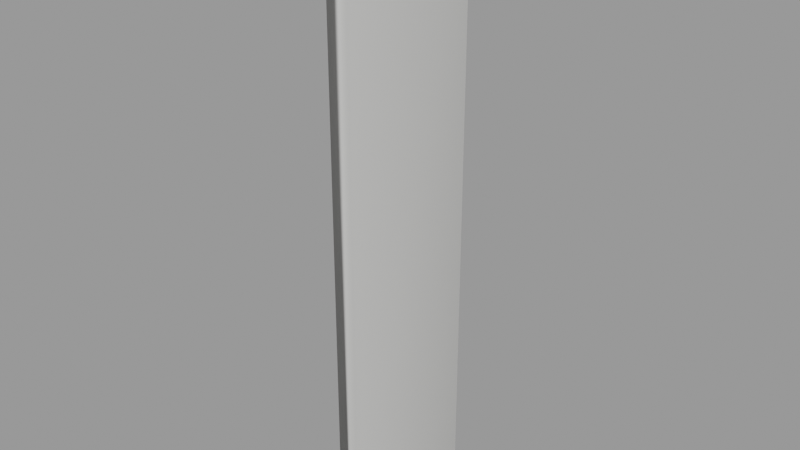 # Source: security_fence64_lower.blend  (saved by Blender 2.92.15; exported with 4.5.12 LTS)
import bpy
from mathutils import Matrix  # noqa: F401  (used for matrix-valued properties, if any)

bpy.ops.wm.read_factory_settings(use_empty=True)
scene = bpy.context.scene
scene.name = 'security_fence64_lower.qc'

# ---- collections
col_security_fence64_lower = bpy.data.collections.new('security_fence64_lower'); scene.collection.children.link(col_security_fence64_lower)

# ---- materials (node trees are filled in below, after node groups)
mat_security_fence = bpy.data.materials.new('security_fence')
mat_security_fence.use_transparent_shadow = False
mat_security_fence.diffuse_color = (0.4606, 0.4707, 0.623, 1.0)
mat_security_fence_alpha = bpy.data.materials.new('security_fence_alpha')
mat_security_fence_alpha.use_transparent_shadow = False
mat_security_fence_alpha.diffuse_color = (0.7027, 0.7167, 0.8343, 1.0)
mat_phy = bpy.data.materials.new('  phy')
mat_phy.use_transparent_shadow = False
mat_phy.diffuse_color = (0.603, 0.601, 0.5857, 1.0)

# ---- material node trees

# ---- meshes
me_security_fence64_lower_reference = bpy.data.meshes.new('security_fence64_lower_reference')
me_security_fence64_lower_reference.from_pydata([(-0.00145, -32.68, -124.0), (3.411, -31.26, -124.0), (-3.414, -31.26, -124.0), (4.825, -27.85, -124.0), (3.411, -24.44, -124.0), (-0.001449, -23.02, -124.0), (-3.414, -24.44, -124.0), (-4.828, -27.85, -124.0), (5.657, -27.85, -377.8), (4.0, -31.85, -377.8), (5.654, -27.85, -384.0), (3.998, -31.85, -384.0), (-0.001446, -33.51, -377.8), (-0.001446, -33.51, -384.0), (-4.002, -31.85, -377.8), (-4.0, -31.85, -384.0), (-5.66, -27.85, -377.8), (-5.657, -27.85, -384.0), (-4.002, -23.85, -377.8), (-4.0, -23.85, -384.0), (-0.001446, -22.19, -377.8), (-0.001446, -22.2, -384.0), (4.0, -23.85, -377.8), (3.998, -23.85, -384.0), (3.879, -27.85, -366.0), (2.743, -25.11, -366.0), (-0.001442, -23.97, -366.0), (-2.745, -25.11, -366.0), (-3.882, -27.85, -366.0), (-2.745, -30.6, -366.0), (-0.001442, -31.73, -366.0), (2.743, -30.6, -366.0), (4.825, -27.85, -142.5), (3.411, -31.26, -142.5), (3.883, -27.85, -142.5), (2.745, -30.6, -142.5), (-0.001449, -32.68, -142.5), (-0.001442, -31.74, -142.5), (-3.414, -31.26, -142.5), (-2.748, -30.6, -142.5), (-4.828, -27.85, -142.5), (-3.886, -27.85, -142.5), (-3.414, -24.44, -142.5), (-2.748, -25.1, -142.5), (-0.001449, -23.02, -142.5), (-0.001442, -23.97, -142.5), (3.411, -24.44, -142.5), (2.745, -25.1, -142.5), (-2.48, 32.0, -127.8), (-2.48, -24.77, -127.8), (-1e-06, 32.0, -125.3), (1e-06, -24.77, -125.3), (2.48, -24.77, -127.8), (2.48, 32.0, -127.8), (-1e-06, 32.0, -130.3), (1e-06, -24.77, -130.3), (-6.214, 34.74, -255.5), (-0.5324, 0.9554, -255.0), (-5.459, 34.38, -190.5), (-3.585, -22.95, -191.7), (6.291, -25.39, -135.3), (-0.183, -1.411, -131.5), (-1.583, 0.9554, -190.5), (-5.237, 33.87, -127.7), (1.419, -23.9, -255.0), (-5.57, -23.9, -383.3), (-6.962, 0.9554, -383.7), (-6.745, 33.46, -384.0)], [], [(0, 1, 2), (1, 3, 2), (3, 4, 2), (4, 5, 2), (5, 6, 2), (6, 7, 2), (8, 9, 10), (11, 10, 9), (9, 12, 11), (13, 11, 12), (12, 14, 13), (15, 13, 14), (14, 16, 15), (17, 15, 16), (16, 18, 17), (19, 17, 18), (18, 20, 19), (21, 19, 20), (20, 22, 21), (23, 21, 22), (22, 8, 23), (10, 23, 8), (8, 22, 24), (22, 25, 24), (22, 20, 25), (20, 26, 25), (20, 18, 26), (18, 27, 26), (18, 16, 27), (16, 28, 27), (16, 14, 28), (14, 29, 28), (14, 12, 29), (12, 30, 29), (12, 9, 30), (9, 31, 30), (9, 8, 31), (8, 24, 31), (32, 33, 34), (35, 34, 33), (33, 36, 35), (37, 35, 36), (36, 38, 37), (39, 37, 38), (38, 40, 39), (41, 39, 40), (40, 42, 41), (43, 41, 42), (42, 44, 43), (45, 43, 44), (44, 46, 45), (47, 45, 46), (46, 32, 47), (34, 47, 32), (32, 46, 3), (46, 4, 3), (46, 44, 4), (44, 5, 4), (44, 42, 5), (42, 6, 5), (42, 40, 6), (40, 7, 6), (40, 38, 7), (38, 2, 7), (38, 36, 2), (36, 0, 2), (36, 33, 0), (33, 1, 0), (33, 32, 1), (32, 3, 1), (24, 25, 34), (25, 47, 34), (25, 26, 47), (26, 45, 47), (26, 27, 45), (27, 43, 45), (27, 28, 43), (28, 41, 43), (28, 29, 41), (29, 39, 41), (29, 30, 39), (30, 37, 39), (30, 31, 37), (31, 35, 37), (31, 24, 35), (24, 34, 35), (48, 49, 50), (49, 51, 50), (51, 52, 50), (52, 53, 50), (54, 53, 52), (55, 54, 52), (54, 55, 49), (48, 54, 49), (56, 57, 58), (59, 60, 61), (62, 59, 61), (61, 63, 62), (58, 62, 63), (57, 62, 58), (57, 64, 62), (57, 65, 64), (66, 65, 57), (57, 56, 66), (67, 66, 56), (62, 64, 59)])
me_security_fence64_lower_reference.polygons.foreach_set('use_smooth', [True] * 106)
me_security_fence64_lower_reference.polygons.foreach_set('material_index', [0, 0, 0, 0, 0, 0, 0, 0, 0, 0, 0, 0, 0, 0, 0, 0, 0, 0, 0, 0, 0, 0, 0, 0, 0, 0, 0, 0, 0, 0, 0, 0, 0, 0, 0, 0, 0, 0, 0, 0, 0, 0, 0, 0, 0, 0, 0, 0, 0, 0, 0, 0, 0, 0, 0, 0, 0, 0, 0, 0, 0, 0, 0, 0, 0, 0, 0, 0, 0, 0, 0, 0, 0, 0, 0, 0, 0, 0, 0, 0, 0, 0, 0, 0, 0, 0, 0, 0, 0, 0, 0, 0, 0, 0, 1, 1, 1, 1, 1, 1, 1, 1, 1, 1, 1, 1])
_k = set([(0, 1), (0, 2), (1, 3), (2, 7), (3, 4), (4, 5), (5, 6), (6, 7), (8, 9), (8, 22), (9, 12), (12, 14), (14, 16), (16, 18), (18, 20), (20, 22), (24, 25), (24, 31), (25, 26), (26, 27), (27, 28), (28, 29), (29, 30), (30, 31), (32, 33), (32, 46), (33, 36), (34, 35), (34, 47), (35, 37), (36, 38), (37, 39), (38, 40), (39, 41), (40, 42), (41, 43), (42, 44), (43, 45), (44, 46), (45, 47), (48, 49), (49, 54)])
me_security_fence64_lower_reference.attributes.new('sharp_edge', 'BOOLEAN', 'EDGE').data.foreach_set('value', [ (min(e.vertices), max(e.vertices)) in _k for e in me_security_fence64_lower_reference.edges])
_uv = me_security_fence64_lower_reference.uv_layers.new(name='UVMap')
_uv.uv.foreach_set('vector', [0.06636, 0.4975, 0.05296, 0.4707, 0.08532, 0.4975, 0.05296, 0.4707, 0.05296, 0.4328, 0.08532, 0.4975, 0.05296, 0.4328, 0.06636, 0.406, 0.08532, 0.4975, 0.06636, 0.406, 0.08532, 0.406, 0.08532, 0.4975, 0.08532, 0.406, 0.09872, 0.4328, 0.08532, 0.4975, 0.09872, 0.4328, 0.09872, 0.4707, 0.08532, 0.4975, 0.8249, 0.6173, 0.8249, 0.6386, 0.8083, 0.6174, 0.8084, 0.6387, 0.8083, 0.6174, 0.8249, 0.6386, 0.8249, 0.6386, 0.825, 0.6618, 0.8084, 0.6387, 0.8084, 0.6618, 0.8084, 0.6387, 0.825, 0.6618, 0.825, 0.6618, 0.825, 0.6862, 0.8084, 0.6618, 0.8084, 0.6863, 0.8084, 0.6618, 0.825, 0.6862, 0.825, 0.6862, 0.825, 0.7094, 0.8084, 0.6863, 0.8084, 0.7094, 0.8084, 0.6863, 0.825, 0.7094, 0.825, 0.7094, 0.825, 0.7326, 0.8084, 0.7094, 0.8084, 0.7326, 0.8084, 0.7094, 0.825, 0.7326, 0.825, 0.7326, 0.825, 0.757, 0.8084, 0.7326, 0.8085, 0.757, 0.8084, 0.7326, 0.825, 0.757, 0.825, 0.757, 0.825, 0.7802, 0.8085, 0.757, 0.8085, 0.7802, 0.8085, 0.757, 0.825, 0.7802, 0.825, 0.7802, 0.825, 0.8034, 0.8085, 0.7802, 0.8085, 0.8034, 0.8085, 0.7802, 0.825, 0.8034, 0.02047, 0.1917, 0.01518, 0.1686, 0.05147, 0.1589, 0.01518, 0.1686, 0.04784, 0.1431, 0.05147, 0.1589, 0.01518, 0.1686, 0.01123, 0.1445, 0.04784, 0.1431, 0.01123, 0.1445, 0.04513, 0.1265, 0.04784, 0.1431, 0.01123, 0.1445, 0.008674, 0.1197, 0.04513, 0.1265, 0.008674, 0.1197, 0.04338, 0.1095, 0.04513, 0.1265, 0.008674, 0.1197, 0.007546, 0.09439, 0.04338, 0.1095, 0.007546, 0.09439, 0.0426, 0.09213, 0.04338, 0.1095, 0.007546, 0.09439, 0.01042, 0.06944, 0.0426, 0.09213, 0.01042, 0.06944, 0.04026, 0.07431, 0.0426, 0.09213, 0.01042, 0.06944, 0.01421, 0.05209, 0.04026, 0.07431, 0.01421, 0.05209, 0.03855, 0.06171, 0.04026, 0.07431, 0.01421, 0.05209, 0.014, 0.03315, 0.03855, 0.06171, 0.014, 0.03315, 0.04253, 0.05135, 0.03855, 0.06171, 0.014, 0.03315, 0.01609, 0.007893, 0.04253, 0.05135, 0.01609, 0.007893, 0.04809, 0.03666, 0.04253, 0.05135, 0.2624, 0.2243, 0.2626, 0.2061, 0.2646, 0.2226, 0.2644, 0.2077, 0.2646, 0.2226, 0.2626, 0.2061, 0.2626, 0.2061, 0.2673, 0.1971, 0.2644, 0.2077, 0.2679, 0.2002, 0.2644, 0.2077, 0.2673, 0.1971, 0.2673, 0.1971, 0.2738, 0.1971, 0.2679, 0.2002, 0.2732, 0.2002, 0.2679, 0.2002, 0.2738, 0.1971, 0.2738, 0.1971, 0.2785, 0.2061, 0.2732, 0.2002, 0.2767, 0.2077, 0.2732, 0.2002, 0.2785, 0.2061, 0.2785, 0.2061, 0.2787, 0.2243, 0.2767, 0.2077, 0.2765, 0.2226, 0.2767, 0.2077, 0.2787, 0.2243, 0.2787, 0.2243, 0.2722, 0.2373, 0.2765, 0.2226, 0.2713, 0.233, 0.2765, 0.2226, 0.2722, 0.2373, 0.2722, 0.2373, 0.263, 0.2373, 0.2713, 0.233, 0.2639, 0.233, 0.2713, 0.233, 0.263, 0.2373, 0.263, 0.2373, 0.2566, 0.2243, 0.2639, 0.233, 0.2587, 0.2226, 0.2639, 0.233, 0.2566, 0.2243, 0.399, 0.6168, 0.399, 0.6385, 0.34, 0.6168, 0.399, 0.6385, 0.34, 0.6385, 0.34, 0.6168, 0.399, 0.6385, 0.399, 0.6611, 0.34, 0.6385, 0.399, 0.6611, 0.34, 0.6611, 0.34, 0.6385, 0.399, 0.6611, 0.399, 0.6856, 0.34, 0.6611, 0.399, 0.6856, 0.34, 0.6856, 0.34, 0.6611, 0.399, 0.6856, 0.399, 0.7091, 0.34, 0.6856, 0.399, 0.7091, 0.34, 0.7091, 0.34, 0.6856, 0.399, 0.7091, 0.399, 0.7327, 0.34, 0.7091, 0.399, 0.7327, 0.34, 0.7327, 0.34, 0.7091, 0.399, 0.7327, 0.399, 0.7562, 0.34, 0.7327, 0.399, 0.7562, 0.34, 0.7562, 0.34, 0.7327, 0.399, 0.7562, 0.399, 0.7798, 0.34, 0.7562, 0.399, 0.7798, 0.34, 0.7798, 0.34, 0.7562, 0.399, 0.7798, 0.399, 0.8034, 0.34, 0.7798, 0.399, 0.8034, 0.34, 0.8034, 0.34, 0.7798, 0.9973, 0.8035, 0.9973, 0.7802, 0.007455, 0.8037, 0.9973, 0.7802, 0.007454, 0.7803, 0.007455, 0.8037, 0.9973, 0.7802, 0.9973, 0.7567, 0.007454, 0.7803, 0.9973, 0.7567, 0.007454, 0.7567, 0.007454, 0.7803, 0.9973, 0.7567, 0.9973, 0.7327, 0.007454, 0.7567, 0.9973, 0.7327, 0.007454, 0.7328, 0.007454, 0.7567, 0.9973, 0.7327, 0.9973, 0.7089, 0.007454, 0.7328, 0.9973, 0.7089, 0.007453, 0.7089, 0.007454, 0.7328, 0.9973, 0.7089, 0.9973, 0.6863, 0.007453, 0.7089, 0.9973, 0.6863, 0.007453, 0.6863, 0.007453, 0.7089, 0.9973, 0.6863, 0.9973, 0.6609, 0.007453, 0.6863, 0.9973, 0.6609, 0.007453, 0.6609, 0.007453, 0.6863, 0.9973, 0.6609, 0.9973, 0.6389, 0.007453, 0.6609, 0.9973, 0.6389, 0.007453, 0.6389, 0.007453, 0.6609, 0.9973, 0.6389, 0.9973, 0.6175, 0.007453, 0.6389, 0.9973, 0.6175, 0.007453, 0.6175, 0.007453, 0.6389, 0.9815, 0.2189, 0.8524, 0.2189, 0.9815, 0.2029, 0.8524, 0.2189, 0.8524, 0.2029, 0.9815, 0.2029, 0.8524, 0.2029, 0.8524, 0.187, 0.9815, 0.2029, 0.8524, 0.187, 0.9815, 0.187, 0.9815, 0.2029, 0.9815, 0.171, 0.9815, 0.187, 0.8524, 0.187, 0.8524, 0.171, 0.9815, 0.171, 0.8524, 0.187, 0.9815, 0.171, 0.8524, 0.171, 0.8524, 0.1551, 0.9815, 0.1551, 0.9815, 0.171, 0.8524, 0.1551, 3.678, -2.756, 3.336, -2.404, 3.084, -3.332, 2.422, -2.651, 1.863, -3.262, 2.161, -3.569, 2.734, -2.971, 2.422, -2.651, 2.161, -3.569, 2.161, -3.569, 2.49, -3.909, 2.734, -2.971, 3.084, -3.332, 2.734, -2.971, 2.49, -3.909, 3.336, -2.404, 2.734, -2.971, 3.084, -3.332, 3.336, -2.404, 3.022, -2.08, 2.734, -2.971, 3.336, -2.404, 4.21, -0.9278, 3.022, -2.08, 4.524, -1.252, 4.21, -0.9278, 3.336, -2.404, 3.336, -2.404, 3.678, -2.756, 4.524, -1.252, 4.866, -1.604, 4.524, -1.252, 3.678, -2.756, 2.734, -2.971, 3.022, -2.08, 2.422, -2.651])
me_security_fence64_lower_reference.materials.append(mat_security_fence)
me_security_fence64_lower_reference.materials.append(mat_security_fence_alpha)
me_security_fence64_lower_reference.use_remesh_fix_poles = True
me_security_fence64_lower_reference.use_remesh_preserve_attributes = False
me_security_fence64_lower_reference.use_mirror_vertex_groups = False
me_security_fence64_lower_reference.update()
me_security_fence64_lower_reference.normals_split_custom_set([tuple(v) for v in zip(*[iter([4.747e-06, -1.98e-10, 1.0, 5.159e-06, -5.27e-06, 1.0, 1.665e-06, 6.39e-08, 1.0, 5.159e-06, -5.27e-06, 1.0, 1.747e-06, -1.671e-06, 1.0, 1.665e-06, 6.39e-08, 1.0, 1.747e-06, -1.671e-06, 1.0, 0.0, 1.118e-06, 1.0, 1.665e-06, 6.39e-08, 1.0, 0.0, 1.118e-06, 1.0, 0.0, 1.799e-06, 1.0, 1.665e-06, 6.39e-08, 1.0, 0.0, 1.799e-06, 1.0, 0.0, 2.236e-06, 1.0, 1.665e-06, 6.39e-08, 1.0, 0.0, 2.236e-06, 1.0, 0.0, 2.236e-06, 1.0, 1.665e-06, 6.39e-08, 1.0, 0.9906, 0.1368, -0.00044, 0.7972, -0.6037, -0.0003995, 0.9906, -0.1368, -0.0004006, 0.6037, -0.7972, -0.0003859, 0.9906, -0.1368, -0.0004006, 0.7972, -0.6037, -0.0003995, 0.7972, -0.6037, -0.0003995, 0.1368, -0.9906, -0.0003995, 0.6037, -0.7972, -0.0003859, -0.1368, -0.9906, -0.000439, 0.6037, -0.7972, -0.0003859, 0.1368, -0.9906, -0.0003995, 0.1368, -0.9906, -0.0003995, -0.6037, -0.7972, -0.0004387, -0.1368, -0.9906, -0.000439, -0.7972, -0.6037, -0.0003986, -0.1368, -0.9906, -0.000439, -0.6037, -0.7972, -0.0004387, -0.6037, -0.7972, -0.0004387, -0.9906, -0.1368, -0.0004379, -0.7972, -0.6037, -0.0003986, -0.9906, 0.1368, -0.0003983, -0.7972, -0.6037, -0.0003986, -0.9906, -0.1368, -0.0004379, -0.9906, -0.1368, -0.0004379, -0.7972, 0.6037, -0.0003983, -0.9906, 0.1368, -0.0003983, -0.6037, 0.7972, -0.000399, -0.9906, 0.1368, -0.0003983, -0.7972, 0.6037, -0.0003983, -0.7972, 0.6037, -0.0003983, -0.1368, 0.9906, -0.000399, -0.6037, 0.7972, -0.000399, 0.1368, 0.9906, -0.0003995, -0.6037, 0.7972, -0.000399, -0.1368, 0.9906, -0.000399, -0.1368, 0.9906, -0.000399, 0.6037, 0.7972, -0.0004513, 0.1368, 0.9906, -0.0003995, 0.7972, 0.6037, -0.0003996, 0.1368, 0.9906, -0.0003995, 0.6037, 0.7972, -0.0004513, 0.6037, 0.7972, -0.0004513, 0.9906, 0.1368, -0.00044, 0.7972, 0.6037, -0.0003996, 0.9906, -0.1368, -0.0004006, 0.7972, 0.6037, -0.0003996, 0.9906, 0.1368, -0.00044, 0.9798, -0.1353, 0.1471, 0.7885, 0.5972, 0.1471, 0.9798, 0.1353, 0.1471, 0.7885, 0.5972, 0.1471, 0.5972, 0.7885, 0.1471, 0.9798, 0.1353, 0.1471, 0.7885, 0.5972, 0.1471, 0.1353, 0.9798, 0.1471, 0.5972, 0.7885, 0.1471, 0.1353, 0.9798, 0.1471, -0.1353, 0.9798, 0.1471, 0.5972, 0.7885, 0.1471, 0.1353, 0.9798, 0.1471, -0.5972, 0.7885, 0.1471, -0.1353, 0.9798, 0.1471, -0.5972, 0.7885, 0.1471, -0.7885, 0.5972, 0.1471, -0.1353, 0.9798, 0.1471, -0.5972, 0.7885, 0.1471, -0.9798, 0.1353, 0.1471, -0.7885, 0.5972, 0.1471, -0.9798, 0.1353, 0.1471, -0.9798, -0.1353, 0.1471, -0.7885, 0.5972, 0.1471, -0.9798, 0.1353, 0.1471, -0.7885, -0.5972, 0.1471, -0.9798, -0.1353, 0.1471, -0.7885, -0.5972, 0.1471, -0.5972, -0.7885, 0.1471, -0.9798, -0.1353, 0.1471, -0.7885, -0.5972, 0.1471, -0.1353, -0.9798, 0.1471, -0.5972, -0.7885, 0.1471, -0.1353, -0.9798, 0.1471, 0.1353, -0.9798, 0.1471, -0.5972, -0.7885, 0.1471, -0.1353, -0.9798, 0.1471, 0.5972, -0.7885, 0.1471, 0.1353, -0.9798, 0.1471, 0.5972, -0.7885, 0.1471, 0.7885, -0.5972, 0.1471, 0.1353, -0.9798, 0.1471, 0.5972, -0.7885, 0.1471, 0.9798, -0.1353, 0.1471, 0.7885, -0.5972, 0.1471, 0.9798, -0.1353, 0.1471, 0.9798, 0.1353, 0.1471, 0.7885, -0.5972, 0.1471, -2.058e-06, 0.0, -1.0, 0.0, 0.0, -1.0, 0.0, 0.0, -1.0, 0.0, 0.0, -1.0, 0.0, 0.0, -1.0, 0.0, 0.0, -1.0, 0.0, 0.0, -1.0, 0.0, 0.0, -1.0, 0.0, 0.0, -1.0, 0.0, 0.0, -1.0, 0.0, 0.0, -1.0, 0.0, 0.0, -1.0, 0.0, 0.0, -1.0, 0.0, 0.0, -1.0, 0.0, 0.0, -1.0, 0.0, 0.0, -1.0, 0.0, 0.0, -1.0, 0.0, 0.0, -1.0, 0.0, 0.0, -1.0, 0.0, 0.0, -1.0, 0.0, 0.0, -1.0, 0.0, 0.0, -1.0, 0.0, 0.0, -1.0, 0.0, 0.0, -1.0, 0.0, 0.0, -1.0, 0.0, 0.0, -1.0, 0.0, 0.0, -1.0, 0.0, 0.0, -1.0, 0.0, 0.0, -1.0, 0.0, 0.0, -1.0, 0.0, 0.0, -1.0, 0.0, 0.0, -1.0, 0.0, 0.0, -1.0, -3.834e-07, 0.0, -1.0, 0.0, 0.0, -1.0, 0.0, 0.0, -1.0, 0.0, 0.0, -1.0, -1.181e-05, 0.0, -1.0, -3.834e-07, 0.0, -1.0, -1.121e-05, 0.0, -1.0, -3.834e-07, 0.0, -1.0, -1.181e-05, 0.0, -1.0, -1.181e-05, 0.0, -1.0, -2.058e-06, 0.0, -1.0, -1.121e-05, 0.0, -1.0, 0.0, 0.0, -1.0, -1.121e-05, 0.0, -1.0, -2.058e-06, 0.0, -1.0, 0.9906, -0.1367, -1.196e-08, 0.7972, 0.6038, -1.196e-08, 0.9906, 0.1368, 6.234e-07, 0.7972, 0.6038, -1.196e-08, 0.6038, 0.7972, 5.242e-05, 0.9906, 0.1368, 6.234e-07, 0.7972, 0.6038, -1.196e-08, 0.1367, 0.9906, -1.196e-08, 0.6038, 0.7972, 5.242e-05, 0.1367, 0.9906, -1.196e-08, -0.1368, 0.9906, 1.31e-05, 0.6038, 0.7972, 5.242e-05, 0.1367, 0.9906, -1.196e-08, -0.6038, 0.7972, -1.196e-08, -0.1368, 0.9906, 1.31e-05, -0.6038, 0.7972, -1.196e-08, -0.7972, 0.6038, 1.196e-08, -0.1368, 0.9906, 1.31e-05, -0.6038, 0.7972, -1.196e-08, -0.9906, 0.1367, -1.196e-08, -0.7972, 0.6038, 1.196e-08, -0.9906, 0.1367, -1.196e-08, -0.9906, -0.1367, -9.177e-05, -0.7972, 0.6038, 1.196e-08, -0.9906, 0.1367, -1.196e-08, -0.7972, -0.6038, -1.196e-08, -0.9906, -0.1367, -9.177e-05, -0.7972, -0.6038, -1.196e-08, -0.6038, -0.7972, 5.283e-05, -0.9906, -0.1367, -9.177e-05, -0.7972, -0.6038, -1.196e-08, -0.1368, -0.9906, 5.228e-05, -0.6038, -0.7972, 5.283e-05, -0.1368, -0.9906, 5.228e-05, 0.1367, -0.9906, 9.092e-05, -0.6038, -0.7972, 5.283e-05, -0.1368, -0.9906, 5.228e-05, 0.6038, -0.7972, -6.685e-05, 0.1367, -0.9906, 9.092e-05, 0.6038, -0.7972, -6.685e-05, 0.7972, -0.6038, -5.995e-07, 0.1367, -0.9906, 9.092e-05, 0.6038, -0.7972, -6.685e-05, 0.9906, -0.1367, -1.196e-08, 0.7972, -0.6038, -5.995e-07, 0.9906, -0.1367, -1.196e-08, 0.9906, 0.1368, 6.234e-07, 0.7972, -0.6038, -5.995e-07, 0.9906, -0.1368, 3.703e-05, 0.7972, 0.6038, -6.258e-05, 0.9906, 0.1368, 3.703e-05, 0.7972, 0.6038, -6.258e-05, 0.6038, 0.7972, -1.533e-05, 0.9906, 0.1368, 3.703e-05, 0.7972, 0.6038, -6.258e-05, 0.1368, 0.9906, 3.71e-05, 0.6038, 0.7972, -1.533e-05, 0.1368, 0.9906, 3.71e-05, -0.1368, 0.9906, -1.531e-05, 0.6038, 0.7972, -1.533e-05, 0.1368, 0.9906, 3.71e-05, -0.6038, 0.7972, 3.708e-05, -0.1368, 0.9906, -1.531e-05, -0.6038, 0.7972, 3.708e-05, -0.7972, 0.6038, -1.529e-05, -0.1368, 0.9906, -1.531e-05, -0.6038, 0.7972, 3.708e-05, -0.9906, 0.1368, 3.709e-05, -0.7972, 0.6038, -1.529e-05, -0.9906, 0.1368, 3.709e-05, -0.9906, -0.1368, -1.533e-05, -0.7972, 0.6038, -1.529e-05, -0.9906, 0.1368, 3.709e-05, -0.7972, -0.6038, -1.538e-05, -0.9906, -0.1368, -1.533e-05, -0.7972, -0.6038, -1.538e-05, -0.6038, -0.7972, -1.539e-05, -0.9906, -0.1368, -1.533e-05, -0.7972, -0.6038, -1.538e-05, -0.1368, -0.9906, -2.312e-06, -0.6038, -0.7972, -1.539e-05, -0.1368, -0.9906, -2.312e-06, 0.1368, -0.9906, -1.539e-05, -0.6038, -0.7972, -1.539e-05, -0.1368, -0.9906, -2.312e-06, 0.6038, -0.7972, -0.000115, 0.1368, -0.9906, -1.539e-05, 0.6038, -0.7972, -0.000115, 0.7972, -0.6038, -6.784e-05, 0.1368, -0.9906, -1.539e-05, 0.6038, -0.7972, -0.000115, 0.9906, -0.1368, 3.703e-05, 0.7972, -0.6038, -6.784e-05, 0.9906, -0.1368, 3.703e-05, 0.9906, 0.1368, 3.703e-05, 0.7972, -0.6038, -6.784e-05, -0.7071, -2.635e-08, 0.7071, -0.7071, -2.405e-08, 0.7071, 1.073e-07, 8.136e-09, 1.0, -0.7071, -2.405e-08, 0.7071, 0.0, 0.0, 1.0, 1.073e-07, 8.136e-09, 1.0, 0.0, 0.0, 1.0, 1.0, 3.467e-08, 5.366e-08, 1.073e-07, 8.136e-09, 1.0, 1.0, 3.467e-08, 5.366e-08, 1.0, 5.42e-08, 1.771e-06, 1.073e-07, 8.136e-09, 1.0, 1.207e-05, -1.055e-05, -1.0, 1.0, 5.42e-08, 1.771e-06, 1.0, 3.467e-08, 5.366e-08, 0.0, 0.0, -1.0, 1.207e-05, -1.055e-05, -1.0, 1.0, 3.467e-08, 5.366e-08, 1.207e-05, -1.055e-05, -1.0, 0.0, 0.0, -1.0, -0.7071, -2.395e-08, -0.7071, -0.7071, -2.635e-08, -0.7071, 1.982e-05, 2.532e-05, -1.0, -0.7071, -2.635e-08, -0.7071, -0.9937, -0.1114, 0.01236, -0.9974, -0.07195, 0.007382, -0.9951, -0.09048, -0.04009, -0.9916, 0.0666, -0.1112, -0.8195, 0.4926, -0.2928, -0.9807, 0.1432, -0.1329, -0.997, -0.01207, -0.07592, -0.9916, 0.0666, -0.1112, -0.9807, 0.1432, -0.1329, -0.9807, 0.1432, -0.1329, -0.9918, 0.1049, -0.07359, -0.997, -0.01207, -0.07592, -0.9951, -0.09048, -0.04009, -0.997, -0.01207, -0.07592, -0.9918, 0.1049, -0.07359, -0.9974, -0.07195, 0.007382, -0.997, -0.01207, -0.07592, -0.9951, -0.09048, -0.04009, -0.9974, -0.07195, 0.007382, -0.9995, -0.03238, 0.002382, -0.997, -0.01207, -0.07592, -0.9974, -0.07195, 0.007382, -0.9964, -0.06671, 0.05205, -0.9995, -0.03238, 0.002382, -0.9965, -0.07422, 0.03971, -0.9964, -0.06671, 0.05205, -0.9974, -0.07195, 0.007382, -0.9974, -0.07195, 0.007382, -0.9937, -0.1114, 0.01236, -0.9965, -0.07422, 0.03971, -0.9963, -0.08177, 0.02737, -0.9965, -0.07422, 0.03971, -0.9937, -0.1114, 0.01236, -0.997, -0.01207, -0.07592, -0.9995, -0.03238, 0.002382, -0.9916, 0.0666, -0.1112])] * 3)])
me_security_fence64_lower_physics = bpy.data.meshes.new('security_fence64_lower_physics')
me_security_fence64_lower_physics.from_pydata([(-4.828, -32.68, -124.0), (-4.828, 34.38, -124.0), (-4.828, -32.68, -384.0), (-4.828, 34.38, -384.0), (4.834, -32.68, -384.0), (4.834, -32.68, -124.0), (4.834, 34.38, -124.0), (4.834, 34.38, -384.0)], [], [(0, 1, 2), (2, 1, 3), (4, 0, 2), (4, 5, 0), (0, 6, 1), (0, 5, 6), (1, 6, 3), (3, 6, 7), (2, 3, 7), (2, 7, 4), (7, 6, 4), (6, 5, 4)])
me_security_fence64_lower_physics.polygons.foreach_set('use_smooth', [True] * 12)
_uv = me_security_fence64_lower_physics.uv_layers.new(name='UVMap')
_uv.uv.foreach_set('vector', [0.0, 0.0, 0.0, 0.0, 0.0, 0.0, 0.0, 0.0, 0.0, 0.0, 0.0, 0.0, 0.0, 0.0, 0.0, 0.0, 0.0, 0.0, 0.0, 0.0, 0.0, 0.0, 0.0, 0.0, 0.0, 0.0, 0.0, 0.0, 0.0, 0.0, 0.0, 0.0, 0.0, 0.0, 0.0, 0.0, 0.0, 0.0, 0.0, 0.0, 0.0, 0.0, 0.0, 0.0, 0.0, 0.0, 0.0, 0.0, 0.0, 0.0, 0.0, 0.0, 0.0, 0.0, 0.0, 0.0, 0.0, 0.0, 0.0, 0.0, 0.0, 0.0, 0.0, 0.0, 0.0, 0.0, 0.0, 0.0, 0.0, 0.0, 0.0, 0.0])
me_security_fence64_lower_physics.materials.append(mat_phy)
me_security_fence64_lower_physics.use_remesh_fix_poles = True
me_security_fence64_lower_physics.use_remesh_preserve_attributes = False
me_security_fence64_lower_physics.use_mirror_vertex_groups = False
me_security_fence64_lower_physics.update()
me_security_fence64_lower_physics.normals_split_custom_set([tuple(v) for v in zip(*[iter([0.2762, -0.0712, -0.9585, -0.07186, -0.01854, -0.9972, 0.07182, 0.03702, -0.9967, 0.07182, 0.03702, -0.9967, -0.07186, -0.01854, -0.9972, -0.2767, 0.03574, -0.9603, 0.1426, 0.01833, 0.9896, 0.2762, -0.0712, -0.9585, 0.07182, 0.03702, -0.9967, 0.1426, 0.01833, 0.9896, 0.1425, -0.03679, 0.9891, 0.2762, -0.0712, -0.9585, 0.2762, -0.0712, -0.9585, -0.1426, -0.03669, 0.9891, -0.07186, -0.01854, -0.9972, 0.2762, -0.0712, -0.9585, 0.1425, -0.03679, 0.9891, -0.1426, -0.03669, 0.9891, -0.07186, -0.01854, -0.9972, -0.1426, -0.03669, 0.9891, -0.2767, 0.03574, -0.9603, -0.2767, 0.03574, -0.9603, -0.1426, -0.03669, 0.9891, -0.1422, 0.07337, 0.9871, 0.07182, 0.03702, -0.9967, -0.2767, 0.03574, -0.9603, -0.1422, 0.07337, 0.9871, 0.07182, 0.03702, -0.9967, -0.1422, 0.07337, 0.9871, 0.1426, 0.01833, 0.9896, -0.1422, 0.07337, 0.9871, -0.1426, -0.03669, 0.9891, 0.1426, 0.01833, 0.9896, -0.1426, -0.03669, 0.9891, 0.1425, -0.03679, 0.9891, 0.1426, 0.01833, 0.9896])] * 3)])
arm_security_fence64_lower_qc_skeleton = bpy.data.armatures.new('security_fence64_lower.qc_skeleton')  # bones are not reproduced

# ---- objects
ob_security_fence64_lower_qc_skeleton = bpy.data.objects.new('security_fence64_lower.qc_skeleton', arm_security_fence64_lower_qc_skeleton)
ob_security_fence64_lower_reference = bpy.data.objects.new('security_fence64_lower_reference', me_security_fence64_lower_reference)
ob_security_fence64_lower_physics = bpy.data.objects.new('security_fence64_lower_physics', me_security_fence64_lower_physics)

# ---- transforms, parenting, visibility, modifiers, constraints
ob_security_fence64_lower_qc_skeleton.location = (0.0, 0.0, 0.0)
ob_security_fence64_lower_qc_skeleton.show_in_front = True
ob_security_fence64_lower_qc_skeleton.lineart.crease_threshold = 0.0
ob_security_fence64_lower_reference.parent = ob_security_fence64_lower_qc_skeleton
ob_security_fence64_lower_reference.location = (0.0, 0.0, 0.0)
ob_security_fence64_lower_reference.lineart.crease_threshold = 0.0
_vg = ob_security_fence64_lower_reference.vertex_groups.new(name='static_prop')
_vg.add([0, 1, 2, 3, 4, 5, 6, 7, 8, 9, 10, 11, 12, 13, 14, 15, 16, 17, 18, 19, 20, 21, 22, 23, 24, 25, 26, 27, 28, 29, 30, 31, 32, 33, 34, 35, 36, 37, 38, 39, 40, 41, 42, 43, 44, 45, 46, 47, 48, 49, 50, 51, 52, 53, 54, 55, 56, 57, 58, 59, 60, 61, 62, 63, 64, 65, 66, 67], 1.0, 'REPLACE')
_m = ob_security_fence64_lower_reference.modifiers.new('Armature', 'ARMATURE')
_m.object = ob_security_fence64_lower_qc_skeleton
ob_security_fence64_lower_physics.parent = ob_security_fence64_lower_qc_skeleton
ob_security_fence64_lower_physics.location = (0.0, 0.0, 0.0)
ob_security_fence64_lower_physics.display_type = 'SOLID'
ob_security_fence64_lower_physics.show_wire = True
ob_security_fence64_lower_physics.lineart.crease_threshold = 0.0
_vg = ob_security_fence64_lower_physics.vertex_groups.new(name='static_prop')
_vg.add([0, 1, 2, 3, 4, 5, 6, 7], 1.0, 'REPLACE')
_m = ob_security_fence64_lower_physics.modifiers.new('Armature', 'ARMATURE')
_m.object = ob_security_fence64_lower_qc_skeleton

# ---- collection membership
scene.collection.objects.link(ob_security_fence64_lower_qc_skeleton)
scene.collection.objects.link(ob_security_fence64_lower_reference)
scene.collection.objects.link(ob_security_fence64_lower_physics)
col_security_fence64_lower.objects.link(ob_security_fence64_lower_qc_skeleton)
col_security_fence64_lower.objects.link(ob_security_fence64_lower_reference)
col_security_fence64_lower.objects.link(ob_security_fence64_lower_physics)

# ---- scene / render settings (as saved in the file)
scene.frame_start = 1; scene.frame_end = 250; scene.frame_set(0)
scene.render.engine = 'BLENDER_EEVEE_NEXT'
scene.cycles.use_denoising = False
scene.cycles.samples = 128
scene.cycles.sampling_pattern = 'TABULATED_SOBOL'
scene.cycles.use_adaptive_sampling = False
scene.cycles.use_light_tree = False
scene.view_settings.view_transform = 'Filmic'
bpy.context.view_layer.update()

# ---- added for rendering (the .blend has no active camera and no usable light): camera, sun + grey world if the file has none
cam_auto = bpy.data.cameras.new('AutoCamera')
cam_auto.lens = 50.0
cam_auto.sensor_width = 36.0
cam_auto.clip_end = 4370.22
ob_auto_camera = bpy.data.objects.new('AutoCamera', cam_auto)
scene.collection.objects.link(ob_auto_camera)
ob_auto_camera.location = (248.681, -298.204, -54.7835)
ob_auto_camera.rotation_euler = (1.09748, -7.21219e-08, 0.694738)
scene.camera = ob_auto_camera
light_auto_sun = bpy.data.lights.new('AutoSun', 'SUN')
light_auto_sun.energy = 3.0
light_auto_sun.angle = 0.0523599
ob_auto_sun = bpy.data.objects.new('AutoSun', light_auto_sun)
scene.collection.objects.link(ob_auto_sun)
ob_auto_sun.rotation_euler = (0.872665, 0.174533, 0.523599)
if scene.world is None:
    world_auto = bpy.data.worlds.new('AutoWorld')
    world_auto.color = (0.3, 0.3, 0.3)
    scene.world = world_auto
bpy.context.view_layer.update()
